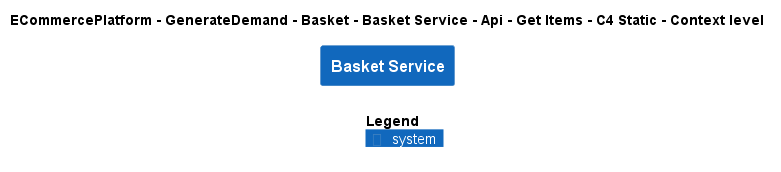

The diagram above was rendered by PlantUML. Its source (embedded in the PNG):
@startuml
!include ..\..\..\..\..\..\..\..\..\.c4s\C4_Context.puml

AddElementTag("c4interflow:lifecycle:new", $bgColor=green, $fontColor=#ffffff, $borderColor=green, $shadowing="False")
AddElementTag("c4interflow:lifecycle:changed", $bgColor=orange, $fontColor=#ffffff, $borderColor=orange, $shadowing="False")
AddElementTag("c4interflow:lifecycle:removed", $bgColor=red, $fontColor=#ffffff, $borderColor=red, $shadowing="False")

AddRelTag("c4interflow:lifecycle:new", $textColor=green, $lineColor=green)
AddRelTag("c4interflow:lifecycle:changed", $textColor=orange, $lineColor=orange)
AddRelTag("c4interflow:lifecycle:removed", $textColor=red, $lineColor=red)

SHOW_PERSON_PORTRAIT()
LAYOUT_TOP_DOWN()

skinparam linetype polyline

title ECommercePlatform - GenerateDemand - Basket - Basket Service - Api - Get Items - C4 Static - Context level

System(ECommercePlatform.GenerateDemand.Basket.SoftwareSystems.BasketService, "Basket Service", "")



SHOW_LEGEND()
@enduml